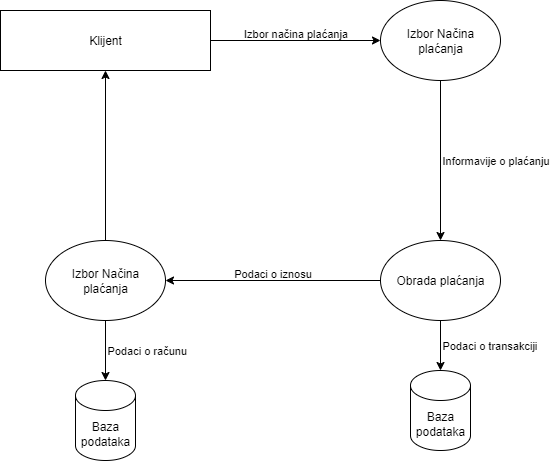

The diagram above was exported from draw.io. Its source (the exported page's mxGraphModel, read from the mxfile embedded in the PNG):
<mxGraphModel dx="872" dy="507" grid="1" gridSize="10" guides="1" tooltips="1" connect="1" arrows="1" fold="1" page="1" pageScale="1" pageWidth="850" pageHeight="1100" background="#ffffff" math="0" shadow="0">
  <root>
    <mxCell id="0" />
    <mxCell id="1" parent="0" />
    <mxCell id="E5bry4JEUj1DCcxB28l1-3" value="Izbor načina plaćanja&lt;div&gt;&lt;br&gt;&lt;/div&gt;" style="edgeStyle=orthogonalEdgeStyle;rounded=0;orthogonalLoop=1;jettySize=auto;html=1;entryX=0;entryY=0.5;entryDx=0;entryDy=0;labelBackgroundColor=none;" edge="1" parent="1" source="E5bry4JEUj1DCcxB28l1-1" target="E5bry4JEUj1DCcxB28l1-2">
      <mxGeometry relative="1" as="geometry" />
    </mxCell>
    <mxCell id="E5bry4JEUj1DCcxB28l1-1" value="Klijent" style="rounded=0;whiteSpace=wrap;html=1;" vertex="1" parent="1">
      <mxGeometry x="130" y="170" width="210" height="60" as="geometry" />
    </mxCell>
    <mxCell id="E5bry4JEUj1DCcxB28l1-5" value="Informavije o plaćanju" style="edgeStyle=orthogonalEdgeStyle;rounded=0;orthogonalLoop=1;jettySize=auto;html=1;exitX=0.5;exitY=1;exitDx=0;exitDy=0;entryX=0.5;entryY=0;entryDx=0;entryDy=0;align=left;" edge="1" parent="1" source="E5bry4JEUj1DCcxB28l1-2" target="E5bry4JEUj1DCcxB28l1-4">
      <mxGeometry relative="1" as="geometry" />
    </mxCell>
    <mxCell id="E5bry4JEUj1DCcxB28l1-2" value="Izbor Načina&lt;div&gt;plaćanja&lt;/div&gt;" style="ellipse;whiteSpace=wrap;html=1;" vertex="1" parent="1">
      <mxGeometry x="510" y="160" width="120" height="80" as="geometry" />
    </mxCell>
    <mxCell id="E5bry4JEUj1DCcxB28l1-6" value="Podaci o transakciji" style="edgeStyle=orthogonalEdgeStyle;rounded=0;orthogonalLoop=1;jettySize=auto;html=1;exitX=0.5;exitY=1;exitDx=0;exitDy=0;entryX=0.5;entryY=0;entryDx=0;entryDy=0;entryPerimeter=0;align=left;" edge="1" parent="1" source="E5bry4JEUj1DCcxB28l1-4" target="E5bry4JEUj1DCcxB28l1-7">
      <mxGeometry relative="1" as="geometry">
        <mxPoint x="570" y="500" as="targetPoint" />
      </mxGeometry>
    </mxCell>
    <mxCell id="E5bry4JEUj1DCcxB28l1-9" value="Podaci o iznosu&lt;div&gt;&lt;br&gt;&lt;/div&gt;" style="edgeStyle=orthogonalEdgeStyle;rounded=0;orthogonalLoop=1;jettySize=auto;html=1;entryX=1;entryY=0.5;entryDx=0;entryDy=0;labelBackgroundColor=none;" edge="1" parent="1" source="E5bry4JEUj1DCcxB28l1-4" target="E5bry4JEUj1DCcxB28l1-8">
      <mxGeometry relative="1" as="geometry" />
    </mxCell>
    <mxCell id="E5bry4JEUj1DCcxB28l1-4" value="Obrada plaćanja" style="ellipse;whiteSpace=wrap;html=1;" vertex="1" parent="1">
      <mxGeometry x="510" y="400" width="120" height="80" as="geometry" />
    </mxCell>
    <mxCell id="E5bry4JEUj1DCcxB28l1-7" value="Baza&lt;div&gt;podataka&lt;/div&gt;" style="shape=cylinder3;whiteSpace=wrap;html=1;boundedLbl=1;backgroundOutline=1;size=15;" vertex="1" parent="1">
      <mxGeometry x="540" y="530" width="60" height="80" as="geometry" />
    </mxCell>
    <mxCell id="E5bry4JEUj1DCcxB28l1-10" style="edgeStyle=orthogonalEdgeStyle;rounded=0;orthogonalLoop=1;jettySize=auto;html=1;entryX=0.5;entryY=1;entryDx=0;entryDy=0;" edge="1" parent="1" source="E5bry4JEUj1DCcxB28l1-8" target="E5bry4JEUj1DCcxB28l1-1">
      <mxGeometry relative="1" as="geometry" />
    </mxCell>
    <mxCell id="E5bry4JEUj1DCcxB28l1-8" value="Izbor Načina&lt;div&gt;plaćanja&lt;/div&gt;" style="ellipse;whiteSpace=wrap;html=1;" vertex="1" parent="1">
      <mxGeometry x="175" y="400" width="120" height="80" as="geometry" />
    </mxCell>
    <mxCell id="E5bry4JEUj1DCcxB28l1-11" value="Baza&lt;div&gt;podataka&lt;/div&gt;" style="shape=cylinder3;whiteSpace=wrap;html=1;boundedLbl=1;backgroundOutline=1;size=15;" vertex="1" parent="1">
      <mxGeometry x="205" y="540" width="60" height="80" as="geometry" />
    </mxCell>
    <mxCell id="E5bry4JEUj1DCcxB28l1-12" value="Podaci o računu" style="edgeStyle=orthogonalEdgeStyle;rounded=0;orthogonalLoop=1;jettySize=auto;html=1;exitX=0.5;exitY=1;exitDx=0;exitDy=0;entryX=0.5;entryY=0;entryDx=0;entryDy=0;entryPerimeter=0;align=left;" edge="1" parent="1" source="E5bry4JEUj1DCcxB28l1-8" target="E5bry4JEUj1DCcxB28l1-11">
      <mxGeometry relative="1" as="geometry" />
    </mxCell>
  </root>
</mxGraphModel>